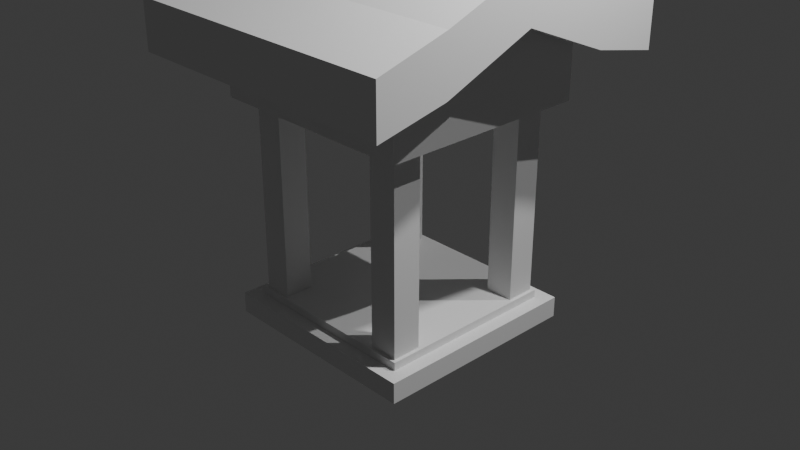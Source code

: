 # Source: shrinemodel.blend  (saved by Blender 5.0.119; exported with 4.5.12 LTS)
import bpy
from mathutils import Matrix  # noqa: F401  (used for matrix-valued properties, if any)

bpy.ops.wm.read_factory_settings(use_empty=True)
scene = bpy.context.scene
scene.name = 'Scene'

# ---- collections
col_collection = bpy.data.collections.new('Collection'); scene.collection.children.link(col_collection)

# ---- materials (node trees are filled in below, after node groups)
mat_material = bpy.data.materials.new('Material')
mat_material.alpha_threshold = 0.0
mat_material.use_backface_culling_lightprobe_volume = False
mat_material.roughness = 0.5
mat_material.line_color = (0.0, 0.0, 0.0, 1.0)
mat_material_001 = bpy.data.materials.new('Material.001')

# ---- material node trees
mat_material.use_nodes = True; mat_material.node_tree.nodes.clear()
_N = mat_material.node_tree.nodes; _L = mat_material.node_tree.links
n0 = _N.new('ShaderNodeOutputMaterial'); n0.name = 'Material Output'; n0.location = (300, 300)
n1 = _N.new('ShaderNodeBsdfPrincipled'); n1.name = 'Principled BSDF'; n1.location = (10, 300)
n1.inputs[3].default_value = 1.45
_L.new(n1.outputs[0], n0.inputs[0])
n0.is_active_output = True
mat_material_001.use_nodes = True; mat_material_001.node_tree.nodes.clear()
_N = mat_material_001.node_tree.nodes; _L = mat_material_001.node_tree.links
n0 = _N.new('ShaderNodeOutputMaterial'); n0.name = 'Material Output'; n0.location = (200, 100)
n1 = _N.new('ShaderNodeBsdfDiffuse'); n1.name = 'Diffuse BSDF'; n1.location = (-200, 100)
n1.inputs[0].default_value = (0.0, 0.0, 0.0, 1.0)
n1.inputs[1].default_value = 1.0
_L.new(n1.outputs[0], n0.inputs[0])
n0.is_active_output = True

# ---- world
world_world = bpy.data.worlds.new('World'); scene.world = world_world
world_world.use_nodes = True; world_world.node_tree.nodes.clear()
_N = world_world.node_tree.nodes; _L = world_world.node_tree.links
n0 = _N.new('ShaderNodeOutputWorld'); n0.name = 'World Output'; n0.location = (300, 300)
n1 = _N.new('ShaderNodeBackground'); n1.name = 'Background'; n1.location = (10, 300)
n1.inputs[0].default_value = (0.05088, 0.05088, 0.05088, 1.0)
_L.new(n1.outputs[0], n0.inputs[0])
n0.is_active_output = True
world_world.color = (0.05088, 0.05088, 0.05088)
world_world.sun_shadow_jitter_overblur = 0.0

# ---- cameras
cam_camera = bpy.data.cameras.new('Camera')
cam_camera.clip_end = 100.0
cam_camera.ortho_scale = 7.314

# ---- lights
light_light = bpy.data.lights.new('Light', 'POINT')
light_light.energy = 1000.0
light_light.shadow_soft_size = 0.1
light_sun = bpy.data.lights.new('Sun', 'SUN')
light_sun.energy = 1.0

# ---- meshes
me_cube = bpy.data.meshes.new('Cube')
me_cube.from_pydata([(1.0, 1.0, -0.8047), (1.0, 1.0, -1.0), (1.0, -1.0, -0.8047), (1.0, -1.0, -1.0), (-1.0, 1.0, -0.8047), (-1.0, 1.0, -1.0), (-1.0, -1.0, -0.8047), (-1.0, -1.0, -1.0)], [], [(0, 4, 6, 2), (3, 2, 6, 7), (7, 6, 4, 5), (5, 1, 3, 7), (1, 0, 2, 3), (5, 4, 0, 1)])
_uv = me_cube.uv_layers.new(name='UVMap')
_uv.uv.foreach_set('vector', [0.625, 0.5, 0.875, 0.5, 0.875, 0.75, 0.625, 0.75, 0.375, 0.75, 0.625, 0.75, 0.625, 1.0, 0.375, 1.0, 0.375, 0.0, 0.625, 0.0, 0.625, 0.25, 0.375, 0.25, 0.125, 0.5, 0.375, 0.5, 0.375, 0.75, 0.125, 0.75, 0.375, 0.5, 0.625, 0.5, 0.625, 0.75, 0.375, 0.75, 0.375, 0.25, 0.625, 0.25, 0.625, 0.5, 0.375, 0.5])
me_cube.materials.append(mat_material)
me_cube.materials.append(mat_material_001)
me_cube.use_mirror_vertex_groups = False
me_cube.update()
me_cube_001 = bpy.data.meshes.new('Cube.001')
me_cube_001.from_pydata([(-0.9621, 0.6529, -0.8463), (-0.9621, 0.6529, 1.481), (-0.9621, 0.9661, -0.8463), (-0.9621, 0.9661, 1.481), (-0.649, 0.6529, -0.8463), (-0.649, 0.6529, 1.481), (-0.649, 0.9661, -0.8463), (-0.649, 0.9661, 1.481)], [], [(0, 1, 3, 2), (2, 3, 7, 6), (6, 7, 5, 4), (4, 5, 1, 0), (2, 6, 4, 0), (7, 3, 1, 5)])
_uv = me_cube_001.uv_layers.new(name='UVMap')
_uv.uv.foreach_set('vector', [0.375, 0.0, 0.625, 0.0, 0.625, 0.25, 0.375, 0.25, 0.375, 0.25, 0.625, 0.25, 0.625, 0.5, 0.375, 0.5, 0.375, 0.5, 0.625, 0.5, 0.625, 0.75, 0.375, 0.75, 0.375, 0.75, 0.625, 0.75, 0.625, 1.0, 0.375, 1.0, 0.125, 0.5, 0.375, 0.5, 0.375, 0.75, 0.125, 0.75, 0.625, 0.5, 0.875, 0.5, 0.875, 0.75, 0.625, 0.75])
me_cube_001.update()
me_cube_002 = bpy.data.meshes.new('Cube.002')
me_cube_002.from_pydata([(1.0, 1.0, -0.775), (1.0, 1.0, -0.9703), (1.0, -1.0, -0.775), (1.0, -1.0, -0.9703), (-1.0, 1.0, -0.775), (-1.0, 1.0, -0.9703), (-1.0, -1.0, -0.775), (-1.0, -1.0, -0.9703), (-1.0, -1.0, 2.079), (-1.0, 1.0, 1.117), (-1.0, 1.0, 2.079), (1.0, -1.0, 1.117), (1.0, -1.0, 2.079), (1.0, 1.0, 1.117), (1.0, 1.0, 2.079), (-1.0, -1.0, 1.117)], [], [(0, 4, 6, 2), (3, 2, 6, 7), (7, 6, 4, 5), (5, 1, 3, 7), (1, 0, 2, 3), (5, 4, 0, 1), (11, 12, 8, 15), (14, 10, 8, 12), (15, 8, 10, 9), (9, 13, 11, 15), (13, 14, 12, 11), (9, 10, 14, 13)])
_uv = me_cube_002.uv_layers.new(name='UVMap')
_uv.uv.foreach_set('vector', [0.625, 0.5, 0.875, 0.5, 0.875, 0.75, 0.625, 0.75, 0.375, 0.75, 0.625, 0.75, 0.625, 1.0, 0.375, 1.0, 0.375, 0.0, 0.625, 0.0, 0.625, 0.25, 0.375, 0.25, 0.125, 0.5, 0.375, 0.5, 0.375, 0.75, 0.125, 0.75, 0.375, 0.5, 0.625, 0.5, 0.625, 0.75, 0.375, 0.75, 0.375, 0.25, 0.625, 0.25, 0.625, 0.5, 0.375, 0.5, 0.375, 0.75, 0.625, 0.75, 0.625, 1.0, 0.375, 1.0, 0.625, 0.5, 0.875, 0.5, 0.875, 0.75, 0.625, 0.75, 0.375, 0.0, 0.625, 0.0, 0.625, 0.25, 0.375, 0.25, 0.125, 0.5, 0.375, 0.5, 0.375, 0.75, 0.125, 0.75, 0.375, 0.5, 0.625, 0.5, 0.625, 0.75, 0.375, 0.75, 0.375, 0.25, 0.625, 0.25, 0.625, 0.5, 0.375, 0.5])
me_cube_002.materials.append(mat_material)
me_cube_002.use_mirror_vertex_groups = False
me_cube_002.update()
me_cube_003 = bpy.data.meshes.new('Cube.003')
me_cube_003.from_pydata([(0.0, 0.0, -0.138), (0.0, 0.0, 0.4256), (-1.595, 1.734, -0.6994), (-1.595, 1.734, -0.1699), (0.0, 1.734, -0.1699), (0.0, 1.734, -0.6994), (1.595, 1.734, -0.6994), (1.595, 1.734, -0.1699), (-1.595, 0.0, -0.138), (-1.595, 0.0, 0.4256), (1.595, 0.0, -0.138), (1.595, 0.0, 0.4256), (-1.595, 0.9802, 0.04829), (1.595, 0.9802, -0.5381), (0.0, 0.9802, 0.04829), (0.0, 0.9802, -0.5381), (-1.595, 0.9802, -0.5381), (1.595, 0.9802, 0.04829)], [], [(16, 12, 3, 2), (5, 4, 7, 6), (16, 15, 0, 8), (2, 3, 4, 5), (6, 7, 17, 13), (17, 14, 1, 11), (14, 12, 9, 1), (15, 13, 10, 0), (13, 17, 11, 10), (5, 6, 13, 15), (4, 3, 12, 14), (7, 4, 14, 17), (2, 5, 15, 16), (8, 9, 12, 16)])
_uv = me_cube_003.uv_layers.new(name='UVMap')
_uv.uv.foreach_set('vector', [0.375, 0.1875, 0.625, 0.1875, 0.625, 0.25, 0.375, 0.25, 0.375, 0.375, 0.625, 0.375, 0.625, 0.5, 0.375, 0.5, 0.125, 0.5625, 0.25, 0.5625, 0.25, 0.625, 0.125, 0.625, 0.375, 0.25, 0.625, 0.25, 0.625, 0.375, 0.375, 0.375, 0.375, 0.5, 0.625, 0.5, 0.625, 0.5625, 0.375, 0.5625, 0.625, 0.5625, 0.75, 0.5625, 0.75, 0.625, 0.625, 0.625, 0.75, 0.5625, 0.875, 0.5625, 0.875, 0.625, 0.75, 0.625, 0.25, 0.5625, 0.375, 0.5625, 0.375, 0.625, 0.25, 0.625, 0.375, 0.5625, 0.625, 0.5625, 0.625, 0.625, 0.375, 0.625, 0.25, 0.5, 0.375, 0.5, 0.375, 0.5625, 0.25, 0.5625, 0.75, 0.5, 0.875, 0.5, 0.875, 0.5625, 0.75, 0.5625, 0.625, 0.5, 0.75, 0.5, 0.75, 0.5625, 0.625, 0.5625, 0.125, 0.5, 0.25, 0.5, 0.25, 0.5625, 0.125, 0.5625, 0.375, 0.125, 0.625, 0.125, 0.625, 0.1875, 0.375, 0.1875])
me_cube_003.update()
me_cube_004 = bpy.data.meshes.new('Cube.004')
me_cube_004.from_pydata([(-1.518, 0.07003, -0.6721), (-1.518, 0.07003, 0.06952), (1.518, 0.07003, -0.6721), (1.518, 0.07003, 0.06952), (-1.518, 0.0, -0.6721), (-1.518, 0.0, 0.06952), (1.518, 0.0, -0.6721), (1.518, 0.0, 0.06952)], [], [(4, 5, 1, 0), (0, 1, 3, 2), (3, 1, 5, 7), (0, 2, 6, 4), (2, 3, 7, 6)])
_uv = me_cube_004.uv_layers.new(name='UVMap')
_uv.uv.foreach_set('vector', [0.375, 0.1255, 0.625, 0.1255, 0.625, 0.25, 0.375, 0.25, 0.375, 0.25, 0.625, 0.25, 0.625, 0.5, 0.375, 0.5, 0.625, 0.5, 0.875, 0.5, 0.875, 0.6245, 0.625, 0.6245, 0.125, 0.5, 0.375, 0.5, 0.375, 0.6245, 0.125, 0.6245, 0.375, 0.5, 0.625, 0.5, 0.625, 0.6245, 0.375, 0.6245])
me_cube_004.update()

# ---- objects
ob_cube = bpy.data.objects.new('Cube', me_cube)
ob_light = bpy.data.objects.new('Light', light_light)
ob_camera = bpy.data.objects.new('Camera', cam_camera)
ob_cube_001 = bpy.data.objects.new('Cube.001', me_cube_001)
ob_cube_002 = bpy.data.objects.new('Cube.002', me_cube_002)
ob_sun = bpy.data.objects.new('Sun', light_sun)
ob_cube_003 = bpy.data.objects.new('Cube.003', me_cube_003)
ob_cube_004 = bpy.data.objects.new('Cube.004', me_cube_004)

# ---- transforms, parenting, visibility, modifiers, constraints
ob_cube.location = (0.0, 0.0, 0.0)
ob_cube.lock_rotations_4d = False
ob_cube.empty_display_type = 'ARROWS'
ob_cube.lineart.crease_threshold = 0.0
ob_light.location = (3.02, 1.005, 5.904)
ob_light.rotation_euler = (0.6503, 0.05522, 1.866)
ob_light.lock_rotations_4d = False
ob_light.empty_display_type = 'ARROWS'
ob_light.color = (0.0, 0.0, 0.0, 0.0)
ob_light.lineart.crease_threshold = 0.0
ob_camera.location = (7.359, -6.926, 4.958)
ob_camera.rotation_euler = (1.109, 0.0, 0.8149)
ob_camera.lock_rotations_4d = False
ob_camera.empty_display_type = 'ARROWS'
ob_camera.color = (0.0, 0.0, 0.0, 0.0)
ob_camera.display_type = 'WIRE'
ob_camera.lineart.crease_threshold = 0.0
ob_cube_001.location = (0.0, 0.0, 0.0)
_m = ob_cube_001.modifiers.new('Mirror', 'MIRROR')
_m.use_axis = (True, True, False)
ob_cube_002.location = (0.0, 0.0, 0.0)
ob_cube_002.scale = (1.15, 1.15, 1.15)
ob_cube_002.lock_rotations_4d = False
ob_cube_002.empty_display_type = 'ARROWS'
ob_cube_002.lineart.crease_threshold = 0.0
ob_sun.location = (2.144, 0.0, 5.547)
ob_sun.rotation_euler = (-0.5596, 0.4459, -0.1403)
ob_cube_003.location = (0.0, 0.0, 2.461)
_m = ob_cube_003.modifiers.new('Mirror', 'MIRROR')
_m.use_axis = (False, True, False)
_m.use_clip = True
ob_cube_004.location = (0.0, 0.0, 3.158)
_m = ob_cube_004.modifiers.new('Mirror', 'MIRROR')
_m.use_axis = (False, True, False)
_m.use_clip = True

# ---- collection membership
col_collection.objects.link(ob_cube)
col_collection.objects.link(ob_light)
col_collection.objects.link(ob_camera)
col_collection.objects.link(ob_cube_001)
col_collection.objects.link(ob_cube_002)
col_collection.objects.link(ob_sun)
col_collection.objects.link(ob_cube_003)
col_collection.objects.link(ob_cube_004)

# ---- scene / render settings (as saved in the file)
scene.camera = ob_camera
scene.frame_start = 1; scene.frame_end = 250; scene.frame_set(1)
scene.render.engine = 'BLENDER_EEVEE_NEXT'
scene.render.bake_bias = 0.0
scene.render.bake_samples = 0
bpy.context.view_layer.update()

